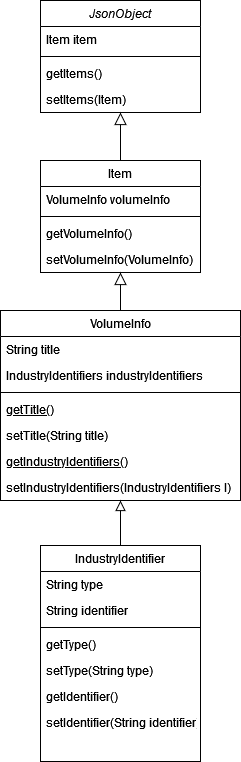

The diagram above was exported from draw.io. Its source (the exported page's mxGraphModel, read from the mxfile embedded in the PNG):
<mxGraphModel dx="1434" dy="804" grid="1" gridSize="10" guides="1" tooltips="1" connect="1" arrows="1" fold="1" page="1" pageScale="1" pageWidth="827" pageHeight="1169" math="0" shadow="0">
  <root>
    <mxCell id="WIyWlLk6GJQsqaUBKTNV-0" />
    <mxCell id="WIyWlLk6GJQsqaUBKTNV-1" parent="WIyWlLk6GJQsqaUBKTNV-0" />
    <mxCell id="zkfFHV4jXpPFQw0GAbJ--0" value="JsonObject" style="swimlane;fontStyle=2;align=center;verticalAlign=top;childLayout=stackLayout;horizontal=1;startSize=26;horizontalStack=0;resizeParent=1;resizeLast=0;collapsible=1;marginBottom=0;rounded=0;shadow=0;strokeWidth=1;" parent="WIyWlLk6GJQsqaUBKTNV-1" vertex="1">
      <mxGeometry x="100" y="40" width="160" height="112" as="geometry">
        <mxRectangle x="230" y="140" width="160" height="26" as="alternateBounds" />
      </mxGeometry>
    </mxCell>
    <mxCell id="zkfFHV4jXpPFQw0GAbJ--1" value="Item item" style="text;align=left;verticalAlign=top;spacingLeft=4;spacingRight=4;overflow=hidden;rotatable=0;points=[[0,0.5],[1,0.5]];portConstraint=eastwest;" parent="zkfFHV4jXpPFQw0GAbJ--0" vertex="1">
      <mxGeometry y="26" width="160" height="26" as="geometry" />
    </mxCell>
    <mxCell id="zkfFHV4jXpPFQw0GAbJ--4" value="" style="line;html=1;strokeWidth=1;align=left;verticalAlign=middle;spacingTop=-1;spacingLeft=3;spacingRight=3;rotatable=0;labelPosition=right;points=[];portConstraint=eastwest;" parent="zkfFHV4jXpPFQw0GAbJ--0" vertex="1">
      <mxGeometry y="52" width="160" height="8" as="geometry" />
    </mxCell>
    <mxCell id="zkfFHV4jXpPFQw0GAbJ--5" value="getItems()" style="text;align=left;verticalAlign=top;spacingLeft=4;spacingRight=4;overflow=hidden;rotatable=0;points=[[0,0.5],[1,0.5]];portConstraint=eastwest;" parent="zkfFHV4jXpPFQw0GAbJ--0" vertex="1">
      <mxGeometry y="60" width="160" height="26" as="geometry" />
    </mxCell>
    <mxCell id="IL7nNY9OVn_V-A9gbpZB-1" value="setItems(Item)" style="text;align=left;verticalAlign=top;spacingLeft=4;spacingRight=4;overflow=hidden;rotatable=0;points=[[0,0.5],[1,0.5]];portConstraint=eastwest;" vertex="1" parent="zkfFHV4jXpPFQw0GAbJ--0">
      <mxGeometry y="86" width="160" height="26" as="geometry" />
    </mxCell>
    <mxCell id="zkfFHV4jXpPFQw0GAbJ--6" value="VolumeInfo" style="swimlane;fontStyle=0;align=center;verticalAlign=top;childLayout=stackLayout;horizontal=1;startSize=26;horizontalStack=0;resizeParent=1;resizeLast=0;collapsible=1;marginBottom=0;rounded=0;shadow=0;strokeWidth=1;" parent="WIyWlLk6GJQsqaUBKTNV-1" vertex="1">
      <mxGeometry x="60" y="350" width="240" height="190" as="geometry">
        <mxRectangle x="130" y="380" width="160" height="26" as="alternateBounds" />
      </mxGeometry>
    </mxCell>
    <mxCell id="zkfFHV4jXpPFQw0GAbJ--7" value="String title" style="text;align=left;verticalAlign=top;spacingLeft=4;spacingRight=4;overflow=hidden;rotatable=0;points=[[0,0.5],[1,0.5]];portConstraint=eastwest;" parent="zkfFHV4jXpPFQw0GAbJ--6" vertex="1">
      <mxGeometry y="26" width="240" height="26" as="geometry" />
    </mxCell>
    <mxCell id="zkfFHV4jXpPFQw0GAbJ--8" value="IndustryIdentifiers industryIdentifiers " style="text;align=left;verticalAlign=top;spacingLeft=4;spacingRight=4;overflow=hidden;rotatable=0;points=[[0,0.5],[1,0.5]];portConstraint=eastwest;rounded=0;shadow=0;html=0;" parent="zkfFHV4jXpPFQw0GAbJ--6" vertex="1">
      <mxGeometry y="52" width="240" height="26" as="geometry" />
    </mxCell>
    <mxCell id="zkfFHV4jXpPFQw0GAbJ--9" value="" style="line;html=1;strokeWidth=1;align=left;verticalAlign=middle;spacingTop=-1;spacingLeft=3;spacingRight=3;rotatable=0;labelPosition=right;points=[];portConstraint=eastwest;" parent="zkfFHV4jXpPFQw0GAbJ--6" vertex="1">
      <mxGeometry y="78" width="240" height="8" as="geometry" />
    </mxCell>
    <mxCell id="zkfFHV4jXpPFQw0GAbJ--10" value="getTitle()" style="text;align=left;verticalAlign=top;spacingLeft=4;spacingRight=4;overflow=hidden;rotatable=0;points=[[0,0.5],[1,0.5]];portConstraint=eastwest;fontStyle=4" parent="zkfFHV4jXpPFQw0GAbJ--6" vertex="1">
      <mxGeometry y="86" width="240" height="26" as="geometry" />
    </mxCell>
    <mxCell id="zkfFHV4jXpPFQw0GAbJ--11" value="setTitle(String title)" style="text;align=left;verticalAlign=top;spacingLeft=4;spacingRight=4;overflow=hidden;rotatable=0;points=[[0,0.5],[1,0.5]];portConstraint=eastwest;" parent="zkfFHV4jXpPFQw0GAbJ--6" vertex="1">
      <mxGeometry y="112" width="240" height="26" as="geometry" />
    </mxCell>
    <mxCell id="IL7nNY9OVn_V-A9gbpZB-4" value="getIndustryIdentifiers() " style="text;align=left;verticalAlign=top;spacingLeft=4;spacingRight=4;overflow=hidden;rotatable=0;points=[[0,0.5],[1,0.5]];portConstraint=eastwest;fontStyle=4" vertex="1" parent="zkfFHV4jXpPFQw0GAbJ--6">
      <mxGeometry y="138" width="240" height="26" as="geometry" />
    </mxCell>
    <mxCell id="IL7nNY9OVn_V-A9gbpZB-5" value="setIndustryIdentifiers(IndustryIdentifiers I)" style="text;align=left;verticalAlign=top;spacingLeft=4;spacingRight=4;overflow=hidden;rotatable=0;points=[[0,0.5],[1,0.5]];portConstraint=eastwest;" vertex="1" parent="zkfFHV4jXpPFQw0GAbJ--6">
      <mxGeometry y="164" width="240" height="26" as="geometry" />
    </mxCell>
    <mxCell id="zkfFHV4jXpPFQw0GAbJ--12" value="" style="endArrow=block;endSize=10;endFill=0;shadow=0;strokeWidth=1;rounded=0;edgeStyle=elbowEdgeStyle;elbow=vertical;entryX=0.5;entryY=1;entryDx=0;entryDy=0;" parent="WIyWlLk6GJQsqaUBKTNV-1" source="zkfFHV4jXpPFQw0GAbJ--6" target="zkfFHV4jXpPFQw0GAbJ--13" edge="1">
      <mxGeometry width="160" relative="1" as="geometry">
        <mxPoint x="200" y="203" as="sourcePoint" />
        <mxPoint x="200" y="203" as="targetPoint" />
      </mxGeometry>
    </mxCell>
    <mxCell id="zkfFHV4jXpPFQw0GAbJ--13" value="Item" style="swimlane;fontStyle=0;align=center;verticalAlign=top;childLayout=stackLayout;horizontal=1;startSize=26;horizontalStack=0;resizeParent=1;resizeLast=0;collapsible=1;marginBottom=0;rounded=0;shadow=0;strokeWidth=1;" parent="WIyWlLk6GJQsqaUBKTNV-1" vertex="1">
      <mxGeometry x="100" y="200" width="160" height="112" as="geometry">
        <mxRectangle x="340" y="380" width="170" height="26" as="alternateBounds" />
      </mxGeometry>
    </mxCell>
    <mxCell id="zkfFHV4jXpPFQw0GAbJ--14" value="VolumeInfo volumeInfo" style="text;align=left;verticalAlign=top;spacingLeft=4;spacingRight=4;overflow=hidden;rotatable=0;points=[[0,0.5],[1,0.5]];portConstraint=eastwest;" parent="zkfFHV4jXpPFQw0GAbJ--13" vertex="1">
      <mxGeometry y="26" width="160" height="26" as="geometry" />
    </mxCell>
    <mxCell id="zkfFHV4jXpPFQw0GAbJ--15" value="" style="line;html=1;strokeWidth=1;align=left;verticalAlign=middle;spacingTop=-1;spacingLeft=3;spacingRight=3;rotatable=0;labelPosition=right;points=[];portConstraint=eastwest;" parent="zkfFHV4jXpPFQw0GAbJ--13" vertex="1">
      <mxGeometry y="52" width="160" height="8" as="geometry" />
    </mxCell>
    <mxCell id="IL7nNY9OVn_V-A9gbpZB-2" value="getVolumeInfo()" style="text;align=left;verticalAlign=top;spacingLeft=4;spacingRight=4;overflow=hidden;rotatable=0;points=[[0,0.5],[1,0.5]];portConstraint=eastwest;" vertex="1" parent="zkfFHV4jXpPFQw0GAbJ--13">
      <mxGeometry y="60" width="160" height="26" as="geometry" />
    </mxCell>
    <mxCell id="IL7nNY9OVn_V-A9gbpZB-3" value="setVolumeInfo(VolumeInfo)" style="text;align=left;verticalAlign=top;spacingLeft=4;spacingRight=4;overflow=hidden;rotatable=0;points=[[0,0.5],[1,0.5]];portConstraint=eastwest;" vertex="1" parent="zkfFHV4jXpPFQw0GAbJ--13">
      <mxGeometry y="86" width="160" height="26" as="geometry" />
    </mxCell>
    <mxCell id="zkfFHV4jXpPFQw0GAbJ--16" value="" style="endArrow=block;endSize=10;endFill=0;shadow=0;strokeWidth=1;rounded=0;edgeStyle=elbowEdgeStyle;elbow=vertical;" parent="WIyWlLk6GJQsqaUBKTNV-1" source="zkfFHV4jXpPFQw0GAbJ--13" target="zkfFHV4jXpPFQw0GAbJ--0" edge="1">
      <mxGeometry width="160" relative="1" as="geometry">
        <mxPoint x="210" y="373" as="sourcePoint" />
        <mxPoint x="310" y="271" as="targetPoint" />
      </mxGeometry>
    </mxCell>
    <mxCell id="IL7nNY9OVn_V-A9gbpZB-8" style="edgeStyle=none;curved=1;rounded=0;orthogonalLoop=1;jettySize=auto;html=1;entryX=0.5;entryY=1;entryDx=0;entryDy=0;fontSize=12;startSize=8;endSize=8;endArrow=block;endFill=0;" edge="1" parent="WIyWlLk6GJQsqaUBKTNV-1" source="zkfFHV4jXpPFQw0GAbJ--17" target="zkfFHV4jXpPFQw0GAbJ--6">
      <mxGeometry relative="1" as="geometry" />
    </mxCell>
    <mxCell id="zkfFHV4jXpPFQw0GAbJ--17" value="IndustryIdentifier " style="swimlane;fontStyle=0;align=center;verticalAlign=top;childLayout=stackLayout;horizontal=1;startSize=26;horizontalStack=0;resizeParent=1;resizeLast=0;collapsible=1;marginBottom=0;rounded=0;shadow=0;strokeWidth=1;" parent="WIyWlLk6GJQsqaUBKTNV-1" vertex="1">
      <mxGeometry x="100" y="585" width="160" height="216" as="geometry">
        <mxRectangle x="550" y="140" width="160" height="26" as="alternateBounds" />
      </mxGeometry>
    </mxCell>
    <mxCell id="zkfFHV4jXpPFQw0GAbJ--18" value="String type" style="text;align=left;verticalAlign=top;spacingLeft=4;spacingRight=4;overflow=hidden;rotatable=0;points=[[0,0.5],[1,0.5]];portConstraint=eastwest;" parent="zkfFHV4jXpPFQw0GAbJ--17" vertex="1">
      <mxGeometry y="26" width="160" height="26" as="geometry" />
    </mxCell>
    <mxCell id="zkfFHV4jXpPFQw0GAbJ--19" value="String identifier" style="text;align=left;verticalAlign=top;spacingLeft=4;spacingRight=4;overflow=hidden;rotatable=0;points=[[0,0.5],[1,0.5]];portConstraint=eastwest;rounded=0;shadow=0;html=0;" parent="zkfFHV4jXpPFQw0GAbJ--17" vertex="1">
      <mxGeometry y="52" width="160" height="26" as="geometry" />
    </mxCell>
    <mxCell id="zkfFHV4jXpPFQw0GAbJ--23" value="" style="line;html=1;strokeWidth=1;align=left;verticalAlign=middle;spacingTop=-1;spacingLeft=3;spacingRight=3;rotatable=0;labelPosition=right;points=[];portConstraint=eastwest;" parent="zkfFHV4jXpPFQw0GAbJ--17" vertex="1">
      <mxGeometry y="78" width="160" height="8" as="geometry" />
    </mxCell>
    <mxCell id="zkfFHV4jXpPFQw0GAbJ--24" value="getType()" style="text;align=left;verticalAlign=top;spacingLeft=4;spacingRight=4;overflow=hidden;rotatable=0;points=[[0,0.5],[1,0.5]];portConstraint=eastwest;" parent="zkfFHV4jXpPFQw0GAbJ--17" vertex="1">
      <mxGeometry y="86" width="160" height="26" as="geometry" />
    </mxCell>
    <mxCell id="zkfFHV4jXpPFQw0GAbJ--25" value="setType(String type)" style="text;align=left;verticalAlign=top;spacingLeft=4;spacingRight=4;overflow=hidden;rotatable=0;points=[[0,0.5],[1,0.5]];portConstraint=eastwest;" parent="zkfFHV4jXpPFQw0GAbJ--17" vertex="1">
      <mxGeometry y="112" width="160" height="26" as="geometry" />
    </mxCell>
    <mxCell id="IL7nNY9OVn_V-A9gbpZB-6" value="getIdentifier()" style="text;align=left;verticalAlign=top;spacingLeft=4;spacingRight=4;overflow=hidden;rotatable=0;points=[[0,0.5],[1,0.5]];portConstraint=eastwest;" vertex="1" parent="zkfFHV4jXpPFQw0GAbJ--17">
      <mxGeometry y="138" width="160" height="26" as="geometry" />
    </mxCell>
    <mxCell id="IL7nNY9OVn_V-A9gbpZB-7" value="setIdentifier(String identifier)" style="text;align=left;verticalAlign=top;spacingLeft=4;spacingRight=4;overflow=hidden;rotatable=0;points=[[0,0.5],[1,0.5]];portConstraint=eastwest;" vertex="1" parent="zkfFHV4jXpPFQw0GAbJ--17">
      <mxGeometry y="164" width="160" height="26" as="geometry" />
    </mxCell>
  </root>
</mxGraphModel>